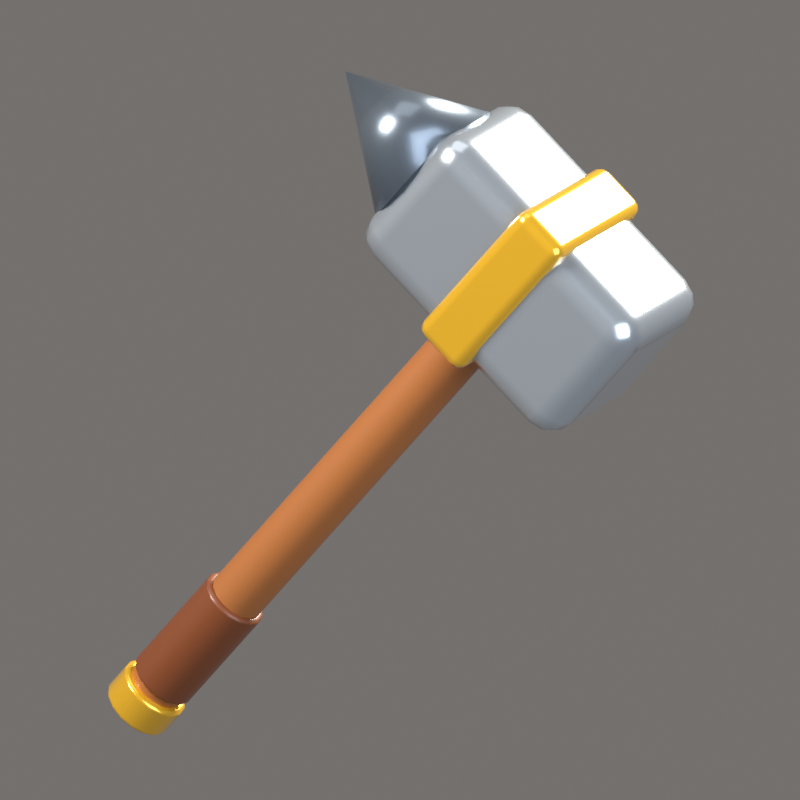 # Source: Heavy.blend  (saved by Blender 5.2.44; exported with 4.5.12 LTS)
import bpy
from mathutils import Matrix  # noqa: F401  (used for matrix-valued properties, if any)

bpy.ops.wm.read_factory_settings(use_empty=True)
scene = bpy.context.scene
scene.name = 'Scene'

# ---- collections
col_collection = bpy.data.collections.new('Collection'); scene.collection.children.link(col_collection)
col_iconrig = bpy.data.collections.new('IconRig'); scene.collection.children.link(col_iconrig)
col_iconsubject = bpy.data.collections.new('IconSubject'); scene.collection.children.link(col_iconsubject)

# ---- materials (node trees are filled in below, after node groups)
mat_wood = bpy.data.materials.new('Wood')
mat_wood.diffuse_color = (0.3916, 0.1301, 0.02843, 1.0)
mat_steel = bpy.data.materials.new('Steel')
mat_steel.diffuse_color = (0.5972, 0.6654, 0.7454, 1.0)
mat_gold = bpy.data.materials.new('Gold')
mat_gold.diffuse_color = (1.0, 0.5583, 0.02732, 1.0)
mat_steeldark = bpy.data.materials.new('SteelDark')
mat_steeldark.diffuse_color = (0.2086, 0.2542, 0.314, 1.0)
mat_leatherdark = bpy.data.materials.new('LeatherDark')
mat_leatherdark.diffuse_color = (0.1946, 0.04817, 0.01033, 1.0)

# ---- material node trees
mat_wood.use_nodes = True; mat_wood.node_tree.nodes.clear()
_N = mat_wood.node_tree.nodes; _L = mat_wood.node_tree.links
n0 = _N.new('ShaderNodeBsdfPrincipled'); n0.name = 'Principled BSDF'; n0.location = (-200, 100)
n0.inputs[0].default_value = (0.3916, 0.1301, 0.02843, 1.0)
n0.inputs[2].default_value = 0.55
n0.inputs[10].default_value = 0.005
n0.inputs[13].default_value = 0.6
n0.inputs[19].default_value = 0.35
n0.inputs[20].default_value = 0.08
n1 = _N.new('ShaderNodeOutputMaterial'); n1.name = 'Material Output'; n1.location = (200, 100)
_L.new(n0.outputs[0], n1.inputs[0])
n1.is_active_output = True
mat_steel.use_nodes = True; mat_steel.node_tree.nodes.clear()
_N = mat_steel.node_tree.nodes; _L = mat_steel.node_tree.links
n0 = _N.new('ShaderNodeBsdfPrincipled'); n0.name = 'Principled BSDF'; n0.location = (-200, 100)
n0.inputs[0].default_value = (0.5972, 0.6654, 0.7454, 1.0)
n0.inputs[1].default_value = 0.75
n0.inputs[2].default_value = 0.25
n0.inputs[10].default_value = 0.005
n0.inputs[13].default_value = 0.6
n0.inputs[19].default_value = 0.6
n0.inputs[20].default_value = 0.08
n1 = _N.new('ShaderNodeOutputMaterial'); n1.name = 'Material Output'; n1.location = (200, 100)
_L.new(n0.outputs[0], n1.inputs[0])
n1.is_active_output = True
mat_gold.use_nodes = True; mat_gold.node_tree.nodes.clear()
_N = mat_gold.node_tree.nodes; _L = mat_gold.node_tree.links
n0 = _N.new('ShaderNodeBsdfPrincipled'); n0.name = 'Principled BSDF'; n0.location = (-200, 100)
n0.inputs[0].default_value = (1.0, 0.5583, 0.02732, 1.0)
n0.inputs[1].default_value = 0.5
n0.inputs[2].default_value = 0.22
n0.inputs[10].default_value = 0.005
n0.inputs[13].default_value = 0.6
n0.inputs[19].default_value = 1.0
n0.inputs[20].default_value = 0.08
n1 = _N.new('ShaderNodeOutputMaterial'); n1.name = 'Material Output'; n1.location = (200, 100)
_L.new(n0.outputs[0], n1.inputs[0])
n1.is_active_output = True
mat_steeldark.use_nodes = True; mat_steeldark.node_tree.nodes.clear()
_N = mat_steeldark.node_tree.nodes; _L = mat_steeldark.node_tree.links
n0 = _N.new('ShaderNodeBsdfPrincipled'); n0.name = 'Principled BSDF'; n0.location = (-200, 100)
n0.inputs[0].default_value = (0.2086, 0.2542, 0.314, 1.0)
n0.inputs[1].default_value = 0.75
n0.inputs[2].default_value = 0.3
n0.inputs[10].default_value = 0.005
n0.inputs[13].default_value = 0.6
n0.inputs[19].default_value = 0.5
n0.inputs[20].default_value = 0.08
n1 = _N.new('ShaderNodeOutputMaterial'); n1.name = 'Material Output'; n1.location = (200, 100)
_L.new(n0.outputs[0], n1.inputs[0])
n1.is_active_output = True
mat_leatherdark.use_nodes = True; mat_leatherdark.node_tree.nodes.clear()
_N = mat_leatherdark.node_tree.nodes; _L = mat_leatherdark.node_tree.links
n0 = _N.new('ShaderNodeBsdfPrincipled'); n0.name = 'Principled BSDF'; n0.location = (-200, 100)
n0.inputs[0].default_value = (0.1946, 0.04817, 0.01033, 1.0)
n0.inputs[10].default_value = 0.005
n0.inputs[13].default_value = 0.6
n0.inputs[19].default_value = 0.4
n0.inputs[20].default_value = 0.08
n1 = _N.new('ShaderNodeOutputMaterial'); n1.name = 'Material Output'; n1.location = (200, 100)
_L.new(n0.outputs[0], n1.inputs[0])
n1.is_active_output = True

# ---- world
world_iconworld = bpy.data.worlds.new('IconWorld'); scene.world = world_iconworld
world_iconworld.use_nodes = True; world_iconworld.node_tree.nodes.clear()
_N = world_iconworld.node_tree.nodes; _L = world_iconworld.node_tree.links
n0 = _N.new('ShaderNodeBackground'); n0.name = 'Background'; n0.location = (-200, 100)
n0.inputs[0].default_value = (0.55, 0.52, 0.5, 1.0)
n0.inputs[1].default_value = 0.4
n1 = _N.new('ShaderNodeOutputWorld'); n1.name = 'World Output'; n1.location = (200, 100)
_L.new(n0.outputs[0], n1.inputs[0])
n1.is_active_output = True

# ---- cameras
cam_iconcam = bpy.data.cameras.new('IconCam')
cam_iconcam.type = 'ORTHO'
cam_iconcam.clip_end = 200.0
cam_iconcam.ortho_scale = 3.021
cam_iconcam.shift_x = 0.03612
cam_iconcam.shift_y = 0.05206

# ---- lights
light_keylight = bpy.data.lights.new('KeyLight', 'AREA')
light_keylight.color = (1.0, 0.96, 0.9)
light_keylight.energy = 2200.0
light_keylight.size = 5.0
light_filllight = bpy.data.lights.new('FillLight', 'AREA')
light_filllight.color = (0.82, 0.9, 1.0)
light_filllight.energy = 700.0
light_filllight.size = 7.0
light_rimlight = bpy.data.lights.new('RimLight', 'AREA')
light_rimlight.color = (1.0, 0.95, 0.85)
light_rimlight.energy = 2600.0
light_rimlight.size = 3.0
light_toplight = bpy.data.lights.new('TopLight', 'AREA')
light_toplight.energy = 150.0
light_toplight.size = 6.0

# ---- meshes
me_cyl = bpy.data.meshes.new('Cyl')
me_cyl.from_pydata([(0.0, 0.11, -1.3), (0.0, 0.11, 1.3), (0.0421, 0.1016, -1.3), (0.0421, 0.1016, 1.3), (0.07778, 0.07778, -1.3), (0.07778, 0.07778, 1.3), (0.1016, 0.0421, -1.3), (0.1016, 0.0421, 1.3), (0.11, 0.0, -1.3), (0.11, 0.0, 1.3), (0.1016, -0.0421, -1.3), (0.1016, -0.0421, 1.3), (0.07778, -0.07778, -1.3), (0.07778, -0.07778, 1.3), (0.0421, -0.1016, -1.3), (0.0421, -0.1016, 1.3), (0.0, -0.11, -1.3), (0.0, -0.11, 1.3), (-0.0421, -0.1016, -1.3), (-0.0421, -0.1016, 1.3), (-0.07778, -0.07778, -1.3), (-0.07778, -0.07778, 1.3), (-0.1016, -0.0421, -1.3), (-0.1016, -0.0421, 1.3), (-0.11, 0.0, -1.3), (-0.11, 0.0, 1.3), (-0.1016, 0.0421, -1.3), (-0.1016, 0.0421, 1.3), (-0.07778, 0.07778, -1.3), (-0.07778, 0.07778, 1.3), (-0.0421, 0.1016, -1.3), (-0.0421, 0.1016, 1.3)], [], [(0, 1, 3, 2), (2, 3, 5, 4), (4, 5, 7, 6), (6, 7, 9, 8), (8, 9, 11, 10), (10, 11, 13, 12), (12, 13, 15, 14), (14, 15, 17, 16), (16, 17, 19, 18), (18, 19, 21, 20), (20, 21, 23, 22), (22, 23, 25, 24), (24, 25, 27, 26), (26, 27, 29, 28), (3, 1, 31, 29, 27, 25, 23, 21, 19, 17, 15, 13, 11, 9, 7, 5), (28, 29, 31, 30), (30, 31, 1, 0), (0, 2, 4, 6, 8, 10, 12, 14, 16, 18, 20, 22, 24, 26, 28, 30)])
me_cyl.polygons.foreach_set('use_smooth', [True] * 18)
me_cyl.materials.append(mat_wood)
me_cyl.update()
me_box = bpy.data.meshes.new('Box')
me_box.from_pydata([(-0.55, -0.31, -0.33), (-0.55, -0.31, 0.33), (-0.55, 0.31, -0.33), (-0.55, 0.31, 0.33), (0.55, -0.31, -0.33), (0.55, -0.31, 0.33), (0.55, 0.31, -0.33), (0.55, 0.31, 0.33)], [], [(0, 1, 3, 2), (2, 3, 7, 6), (6, 7, 5, 4), (4, 5, 1, 0), (2, 6, 4, 0), (7, 3, 1, 5)])
me_box.polygons.foreach_set('use_smooth', [True] * 6)
me_box.materials.append(mat_steel)
me_box.update()
me_box_001 = bpy.data.meshes.new('Box.001')
me_box_001.from_pydata([(-0.12, -0.34, -0.36), (-0.12, -0.34, 0.36), (-0.12, 0.34, -0.36), (-0.12, 0.34, 0.36), (0.12, -0.34, -0.36), (0.12, -0.34, 0.36), (0.12, 0.34, -0.36), (0.12, 0.34, 0.36)], [], [(0, 1, 3, 2), (2, 3, 7, 6), (6, 7, 5, 4), (4, 5, 1, 0), (2, 6, 4, 0), (7, 3, 1, 5)])
me_box_001.polygons.foreach_set('use_smooth', [True] * 6)
me_box_001.materials.append(mat_gold)
me_box_001.update()
me_cyl_001 = bpy.data.meshes.new('Cyl.001')
me_cyl_001.from_pydata([(0.0, 0.3, -0.25), (0.09271, 0.2853, -0.25), (0.1763, 0.2427, -0.25), (0.2427, 0.1763, -0.25), (0.2853, 0.09271, -0.25), (0.3, 0.0, -0.25), (0.2853, -0.09271, -0.25), (0.2427, -0.1763, -0.25), (0.1763, -0.2427, -0.25), (0.09271, -0.2853, -0.25), (0.0, -0.3, -0.25), (-0.09271, -0.2853, -0.25), (-0.1763, -0.2427, -0.25), (-0.2427, -0.1763, -0.25), (-0.2853, -0.09271, -0.25), (-0.3, 0.0, -0.25), (-0.2853, 0.09271, -0.25), (-0.2427, 0.1763, -0.25), (-0.1763, 0.2427, -0.25), (-0.09271, 0.2853, -0.25), (0.0, 0.0, 0.25)], [], [(0, 20, 1), (1, 20, 2), (2, 20, 3), (3, 20, 4), (4, 20, 5), (5, 20, 6), (6, 20, 7), (7, 20, 8), (8, 20, 9), (9, 20, 10), (10, 20, 11), (11, 20, 12), (12, 20, 13), (13, 20, 14), (14, 20, 15), (15, 20, 16), (16, 20, 17), (17, 20, 18), (0, 1, 2, 3, 4, 5, 6, 7, 8, 9, 10, 11, 12, 13, 14, 15, 16, 17, 18, 19), (18, 20, 19), (19, 20, 0)])
me_cyl_001.polygons.foreach_set('use_smooth', [True] * 21)
me_cyl_001.materials.append(mat_steeldark)
me_cyl_001.update()
me_cyl_002 = bpy.data.meshes.new('Cyl.002')
me_cyl_002.from_pydata([(0.0, 0.14, -0.07), (0.0, 0.14, 0.07), (0.05358, 0.1293, -0.07), (0.05358, 0.1293, 0.07), (0.09899, 0.09899, -0.07), (0.09899, 0.09899, 0.07), (0.1293, 0.05358, -0.07), (0.1293, 0.05358, 0.07), (0.14, 0.0, -0.07), (0.14, 0.0, 0.07), (0.1293, -0.05358, -0.07), (0.1293, -0.05358, 0.07), (0.09899, -0.09899, -0.07), (0.09899, -0.09899, 0.07), (0.05358, -0.1293, -0.07), (0.05358, -0.1293, 0.07), (0.0, -0.14, -0.07), (0.0, -0.14, 0.07), (-0.05358, -0.1293, -0.07), (-0.05358, -0.1293, 0.07), (-0.09899, -0.09899, -0.07), (-0.09899, -0.09899, 0.07), (-0.1293, -0.05358, -0.07), (-0.1293, -0.05358, 0.07), (-0.14, 0.0, -0.07), (-0.14, 0.0, 0.07), (-0.1293, 0.05358, -0.07), (-0.1293, 0.05358, 0.07), (-0.09899, 0.09899, -0.07), (-0.09899, 0.09899, 0.07), (-0.05358, 0.1293, -0.07), (-0.05358, 0.1293, 0.07)], [], [(0, 1, 3, 2), (2, 3, 5, 4), (4, 5, 7, 6), (6, 7, 9, 8), (8, 9, 11, 10), (10, 11, 13, 12), (12, 13, 15, 14), (14, 15, 17, 16), (16, 17, 19, 18), (18, 19, 21, 20), (20, 21, 23, 22), (22, 23, 25, 24), (24, 25, 27, 26), (26, 27, 29, 28), (3, 1, 31, 29, 27, 25, 23, 21, 19, 17, 15, 13, 11, 9, 7, 5), (28, 29, 31, 30), (30, 31, 1, 0), (0, 2, 4, 6, 8, 10, 12, 14, 16, 18, 20, 22, 24, 26, 28, 30)])
me_cyl_002.polygons.foreach_set('use_smooth', [True] * 18)
me_cyl_002.materials.append(mat_gold)
me_cyl_002.update()
me_cyl_003 = bpy.data.meshes.new('Cyl.003')
me_cyl_003.from_pydata([(0.0, 0.13, -0.25), (0.0, 0.13, 0.25), (0.04975, 0.1201, -0.25), (0.04975, 0.1201, 0.25), (0.09192, 0.09192, -0.25), (0.09192, 0.09192, 0.25), (0.1201, 0.04975, -0.25), (0.1201, 0.04975, 0.25), (0.13, 0.0, -0.25), (0.13, 0.0, 0.25), (0.1201, -0.04975, -0.25), (0.1201, -0.04975, 0.25), (0.09192, -0.09192, -0.25), (0.09192, -0.09192, 0.25), (0.04975, -0.1201, -0.25), (0.04975, -0.1201, 0.25), (0.0, -0.13, -0.25), (0.0, -0.13, 0.25), (-0.04975, -0.1201, -0.25), (-0.04975, -0.1201, 0.25), (-0.09192, -0.09192, -0.25), (-0.09192, -0.09192, 0.25), (-0.1201, -0.04975, -0.25), (-0.1201, -0.04975, 0.25), (-0.13, 0.0, -0.25), (-0.13, 0.0, 0.25), (-0.1201, 0.04975, -0.25), (-0.1201, 0.04975, 0.25), (-0.09192, 0.09192, -0.25), (-0.09192, 0.09192, 0.25), (-0.04975, 0.1201, -0.25), (-0.04975, 0.1201, 0.25)], [], [(0, 1, 3, 2), (2, 3, 5, 4), (4, 5, 7, 6), (6, 7, 9, 8), (8, 9, 11, 10), (10, 11, 13, 12), (12, 13, 15, 14), (14, 15, 17, 16), (16, 17, 19, 18), (18, 19, 21, 20), (20, 21, 23, 22), (22, 23, 25, 24), (24, 25, 27, 26), (26, 27, 29, 28), (3, 1, 31, 29, 27, 25, 23, 21, 19, 17, 15, 13, 11, 9, 7, 5), (28, 29, 31, 30), (30, 31, 1, 0), (0, 2, 4, 6, 8, 10, 12, 14, 16, 18, 20, 22, 24, 26, 28, 30)])
me_cyl_003.polygons.foreach_set('use_smooth', [True] * 18)
me_cyl_003.materials.append(mat_leatherdark)
me_cyl_003.update()

# ---- objects
ob_iconcam = bpy.data.objects.new('IconCam', cam_iconcam)
ob_keylight = bpy.data.objects.new('KeyLight', light_keylight)
ob_filllight = bpy.data.objects.new('FillLight', light_filllight)
ob_rimlight = bpy.data.objects.new('RimLight', light_rimlight)
ob_toplight = bpy.data.objects.new('TopLight', light_toplight)
ob_hammer = bpy.data.objects.new('Hammer', None)
ob_cyl = bpy.data.objects.new('Cyl', me_cyl)
ob_box = bpy.data.objects.new('Box', me_box)
ob_box_001 = bpy.data.objects.new('Box.001', me_box_001)
ob_cyl_001 = bpy.data.objects.new('Cyl.001', me_cyl_001)
ob_cyl_002 = bpy.data.objects.new('Cyl.002', me_cyl_002)
ob_cyl_003 = bpy.data.objects.new('Cyl.003', me_cyl_003)

# ---- transforms, parenting, visibility, modifiers, constraints
ob_iconcam.location = (13.39, -25.19, 9.271)
ob_iconcam.rotation_euler = (1.257, -3.907e-08, 0.4887)
ob_keylight.location = (-4.5, -6.5, 7.0)
ob_keylight.rotation_euler = (0.8461, 1.639e-09, -0.6055)
ob_filllight.location = (7.0, -4.0, 1.5)
ob_filllight.rotation_euler = (1.387, 1.353e-07, 1.052)
ob_rimlight.location = (3.0, 7.0, 5.0)
ob_rimlight.rotation_euler = (0.9898, 1.23e-07, 2.737)
ob_toplight.location = (0.0, 0.0, 9.0)
ob_hammer.location = (0.0, 0.0, 0.0)
ob_hammer.rotation_euler = (0.0, 0.6981, 0.0)
ob_cyl.parent = ob_hammer
ob_cyl.location = (0.0, 0.0, -0.2)
_m = ob_cyl.modifiers.new('Bevel', 'BEVEL')
_m.width = 0.0165
_m.width_pct = 0.0165
_m.segments = 3
_m.angle_limit = 0.6981
_m.harden_normals = True
ob_box.parent = ob_hammer
ob_box.location = (0.0, 0.0, 1.05)
_m = ob_box.modifiers.new('Bevel', 'BEVEL')
_m.width = 0.12
_m.width_pct = 0.12
_m.segments = 3
_m.angle_limit = 0.6981
_m.harden_normals = True
ob_box_001.parent = ob_hammer
ob_box_001.location = (0.0, 0.0, 1.05)
_m = ob_box_001.modifiers.new('Bevel', 'BEVEL')
_m.width = 0.05
_m.width_pct = 0.05
_m.segments = 3
_m.angle_limit = 0.6981
_m.harden_normals = True
ob_cyl_001.parent = ob_hammer
ob_cyl_001.location = (-0.78, 0.0, 1.05)
ob_cyl_001.rotation_euler = (0.0, -1.571, 0.0)
ob_cyl_002.parent = ob_hammer
ob_cyl_002.location = (0.0, 0.0, -1.5)
_m = ob_cyl_002.modifiers.new('Bevel', 'BEVEL')
_m.width = 0.021
_m.width_pct = 0.021
_m.segments = 3
_m.angle_limit = 0.6981
_m.harden_normals = True
ob_cyl_003.parent = ob_hammer
ob_cyl_003.location = (0.0, 0.0, -1.15)
_m = ob_cyl_003.modifiers.new('Bevel', 'BEVEL')
_m.width = 0.0195
_m.width_pct = 0.0195
_m.segments = 3
_m.angle_limit = 0.6981
_m.harden_normals = True

# ---- collection membership
col_iconrig.objects.link(ob_iconcam)
col_iconrig.objects.link(ob_keylight)
col_iconrig.objects.link(ob_filllight)
col_iconrig.objects.link(ob_rimlight)
col_iconrig.objects.link(ob_toplight)
col_iconsubject.objects.link(ob_hammer)
col_iconsubject.objects.link(ob_cyl)
col_iconsubject.objects.link(ob_box)
col_iconsubject.objects.link(ob_box_001)
col_iconsubject.objects.link(ob_cyl_001)
col_iconsubject.objects.link(ob_cyl_002)
col_iconsubject.objects.link(ob_cyl_003)

# ---- scene / render settings (as saved in the file)
scene.camera = ob_iconcam
scene.frame_start = 1; scene.frame_end = 250; scene.frame_set(1)
scene.render.engine = 'BLENDER_EEVEE_NEXT'
scene.render.resolution_x = 512
scene.render.resolution_y = 512
scene.render.film_transparent = True
scene.render.bake_bias = 0.0
scene.render.bake_samples = 0
scene.render.compositor_device = 'GPU'
scene.eevee.taa_render_samples = 48
scene.eevee.use_volume_custom_range = False
scene.eevee.fast_gi_thickness_near = 0.1
scene.eevee.fast_gi_thickness_far = 0.0
scene.eevee.ray_tracing_options.screen_trace_thickness = 0.1
scene.view_settings.view_transform = 'Standard'
scene.view_settings.exposure = -0.35
bpy.context.view_layer.update()
